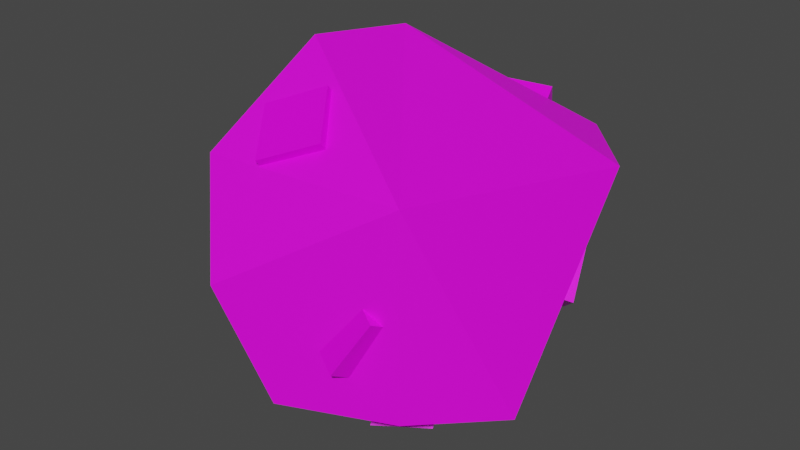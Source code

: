 # Source: Model_0.blend  (saved by Blender 2.93.21; exported with 4.5.12 LTS)
import bpy
from mathutils import Matrix  # noqa: F401  (used for matrix-valued properties, if any)

bpy.ops.wm.read_factory_settings(use_empty=True)
scene = bpy.context.scene
scene.name = 'Scene'

# ---- images (referenced by path relative to the original .blend; pixels are not part of the script)
import os
ASSET_DIR = os.environ.get("B2B_ASSET_DIR", "")  # directory of the original .blend (textures are referenced by path, not embedded)
HERE = os.path.dirname(os.path.abspath(__file__))  # packed textures are extracted next to this script under _unpacked/

def load_image(name, relpath, width, height, colorspace="sRGB"):
    """Load a texture the original file referenced (path relative to the .blend, or extracted next to this script)."""
    p = next((c for c in (os.path.join(HERE, relpath), os.path.join(ASSET_DIR, relpath)) if relpath and os.path.exists(c)), "")
    if p:
        img = bpy.data.images.load(p, check_existing=True)
        img.name = name
    else:  # same state as the original file: an image datablock whose file is absent (Cycles renders it pink)
        img = bpy.data.images.new(name, width, height)
        img.source = "FILE"
        img.filepath = "//" + (relpath or name)
    img.colorspace_settings.name = colorspace
    return img
img_rock_texture_png = load_image('Rock_Texture.png', 'Rock_Texture.png', 1024, 1024, 'sRGB')
img_bauxite_texture_png = load_image('Bauxite_Texture.png', 'Bauxite_Texture.png', 1024, 1024, 'sRGB')

# ---- materials (node trees are filled in below, after node groups)
mat_material_0 = bpy.data.materials.new('Material_0')
mat_material_0.use_backface_culling = True
mat_material_0.use_transparent_shadow = False
mat_material_1 = bpy.data.materials.new('Material_1')
mat_material_1.alpha_threshold = 0.0
mat_material_1.use_backface_culling = True
mat_material_1.use_transparent_shadow = False
mat_material_1.line_color = (0.0, 0.0, 0.0, 1.0)

# ---- material node trees
mat_material_0.use_nodes = True; mat_material_0.node_tree.nodes.clear()
_N = mat_material_0.node_tree.nodes; _L = mat_material_0.node_tree.links
n0 = _N.new('ShaderNodeBsdfPrincipled'); n0.name = 'Principled BSDF'; n0.location = (10, 300)
n0.distribution = 'GGX'
n0.subsurface_method = 'BURLEY'
n0.inputs[3].default_value = 1.45
n0.inputs[27].default_value = (0.0, 0.0, 0.0, 1.0)
n0.inputs[28].default_value = 1.0
n1 = _N.new('ShaderNodeOutputMaterial'); n1.name = 'Material Output'; n1.location = (300, 300)
n2 = _N.new('ShaderNodeTexImage'); n2.name = 'Image Texture'; n2.location = (-280, 275)
n2.image = img_rock_texture_png
_L.new(n0.outputs[0], n1.inputs[0])
_L.new(n2.outputs[0], n0.inputs[0])
n1.is_active_output = True
mat_material_1.use_nodes = True; mat_material_1.node_tree.nodes.clear()
_N = mat_material_1.node_tree.nodes; _L = mat_material_1.node_tree.links
n0 = _N.new('ShaderNodeOutputMaterial'); n0.name = 'Material Output'; n0.location = (300, 300)
n1 = _N.new('ShaderNodeBsdfPrincipled'); n1.name = 'Principled BSDF'; n1.location = (10, 300)
n1.distribution = 'GGX'
n1.subsurface_method = 'BURLEY'
n1.inputs[2].default_value = 0.4
n1.inputs[3].default_value = 1.45
n1.inputs[27].default_value = (0.0, 0.0, 0.0, 1.0)
n1.inputs[28].default_value = 1.0
n2 = _N.new('ShaderNodeTexImage'); n2.name = 'Image Texture'; n2.location = (-280, 275)
n2.image = img_bauxite_texture_png
_L.new(n1.outputs[0], n0.inputs[0])
_L.new(n2.outputs[0], n1.inputs[0])
n0.is_active_output = True

# ---- world
world_world = bpy.data.worlds.new('World'); scene.world = world_world
world_world.use_nodes = True; world_world.node_tree.nodes.clear()
_N = world_world.node_tree.nodes; _L = world_world.node_tree.links
n0 = _N.new('ShaderNodeOutputWorld'); n0.name = 'World Output'; n0.location = (300, 300)
n1 = _N.new('ShaderNodeBackground'); n1.name = 'Background'; n1.location = (10, 300)
n1.inputs[0].default_value = (0.05088, 0.05088, 0.05088, 1.0)
_L.new(n1.outputs[0], n0.inputs[0])
n0.is_active_output = True
world_world.color = (0.05088, 0.05088, 0.05088)
world_world.use_sun_shadow = False
world_world.sun_shadow_jitter_overblur = 0.0

# ---- meshes
me_icosphere_001 = bpy.data.meshes.new('Icosphere.001')
me_icosphere_001.from_pydata([(0.007122, 0.3905, -0.2081), (0.2408, -0.3256, -0.1849), (0.2296, 0.3151, 0.1956), (-0.1317, -0.1826, -0.378), (-0.009584, -0.3963, -0.2127), (0.2229, 0.06757, -0.3878), (0.3548, -0.1244, -0.2323), (-0.136, -0.4196, 0.008626), (-0.4362, -0.005788, -0.0002275), (-0.3527, 0.2856, 0.0001067), (0.1194, 0.4208, -0.0004418), (-0.2412, -0.3065, 0.2093), (0.3768, 0.1509, 0.2007), (0.224, -0.3058, 0.2347), (-0.184, -0.07068, 0.3949), (-0.1431, 0.1547, 0.3724), (-0.05208, -0.07996, 0.2302), (-0.1684, -0.1308, 0.1814), (0.01765, -0.1768, 0.1649), (-0.09871, -0.2276, 0.116), (-0.06302, -0.1657, 0.3455), (-0.1794, -0.2165, 0.2967), (0.006705, -0.2625, 0.2801), (-0.1097, -0.3133, 0.2313), (0.1174, -0.1683, 0.007293), (0.05284, -0.2051, -0.1067), (0.2322, -0.2241, -0.03979), (0.1676, -0.2608, -0.1537), (0.08144, -0.2938, 0.06819), (0.01684, -0.3306, -0.04575), (0.1962, -0.3496, 0.02111), (0.1316, -0.3863, -0.09283), (-0.1171, -0.1378, -0.1582), (-0.1055, -0.08394, -0.2365), (-0.02944, -0.236, -0.1799), (-0.01788, -0.1821, -0.2582), (-0.2266, -0.2196, -0.1869), (-0.215, -0.1657, -0.2653), (-0.1389, -0.3178, -0.2086), (-0.1274, -0.2639, -0.2869), (-0.09345, 0.3819, -0.0062), (-0.0162, 0.3822, -0.1182), (-0.05557, 0.2538, 0.01951), (0.02167, 0.2541, -0.09248), (-0.2117, 0.3005, -0.0979), (-0.1345, 0.3009, -0.2099), (-0.1738, 0.1724, -0.07219), (-0.0966, 0.1728, -0.1842), (-0.03368, 0.3192, 0.1439), (0.09469, 0.363, 0.1333), (-0.004833, 0.2639, 0.2648), (0.1235, 0.3076, 0.2542), (0.002924, 0.196, 0.07877), (0.1313, 0.2398, 0.06816), (0.03177, 0.1407, 0.1997), (0.1602, 0.1845, 0.1891), (0.3178, 0.1676, 0.04391), (0.2513, 0.2461, -0.02717), (0.3548, 0.05967, -0.06159), (0.2883, 0.1382, -0.1327), (0.1383, 0.1261, 0.0613), (0.07176, 0.2046, -0.009783), (0.1753, 0.01819, -0.0442), (0.1088, 0.09669, -0.1153), (-0.1761, 0.123, 0.187), (-0.2632, 0.1885, 0.1056), (-0.1691, 0.02098, 0.09737), (-0.2562, 0.08646, 0.01597), (-0.2865, 0.05777, 0.2527), (-0.3736, 0.1233, 0.1713), (-0.2794, -0.0443, 0.163), (-0.3666, 0.02119, 0.08161), (0.03452, -0.09212, -0.2346), (0.1357, -0.02447, -0.2331), (0.1035, -0.1901, -0.1633), (0.2047, -0.1224, -0.1618), (0.04269, -0.1615, -0.3558), (0.1439, -0.09381, -0.3543), (0.1117, -0.2594, -0.2845), (0.2129, -0.1918, -0.283)], [], [(0, 9, 10), (2, 15, 12), (10, 12, 5), (5, 3, 0), (6, 13, 1), (7, 4, 1), (13, 11, 7), (11, 8, 7), (6, 12, 13), (0, 3, 9), (3, 4, 7), (12, 6, 5), (3, 5, 1), (8, 11, 14), (1, 4, 3), (13, 14, 11), (10, 15, 2), (10, 9, 15), (8, 3, 7), (5, 6, 1), (14, 15, 8), (7, 1, 13), (12, 15, 13), (5, 0, 10), (15, 14, 13), (2, 12, 10), (15, 9, 8), (3, 8, 9), (21, 17, 19, 23), (21, 20, 16, 17), (23, 22, 20, 21), (19, 18, 22, 23), (16, 20, 22, 18), (29, 25, 27, 31), (29, 28, 24, 25), (31, 30, 28, 29), (27, 26, 30, 31), (24, 28, 30, 26), (16, 18, 19, 17), (24, 26, 27, 25), (37, 33, 35, 39), (37, 36, 32, 33), (39, 38, 36, 37), (35, 34, 38, 39), (32, 36, 38, 34), (32, 34, 35, 33), (45, 41, 43, 47), (45, 44, 40, 41), (47, 46, 44, 45), (43, 42, 46, 47), (40, 44, 46, 42), (40, 42, 43, 41), (53, 49, 51, 55), (53, 52, 48, 49), (55, 54, 52, 53), (51, 50, 54, 55), (48, 52, 54, 50), (48, 50, 51, 49), (61, 57, 59, 63), (61, 60, 56, 57), (63, 62, 60, 61), (59, 58, 62, 63), (56, 60, 62, 58), (56, 58, 59, 57), (69, 65, 67, 71), (69, 68, 64, 65), (71, 70, 68, 69), (67, 66, 70, 71), (64, 68, 70, 66), (64, 66, 67, 65), (77, 73, 75, 79), (77, 76, 72, 73), (79, 78, 76, 77), (75, 74, 78, 79), (72, 76, 78, 74), (72, 74, 75, 73)])
me_icosphere_001.polygons.foreach_set('material_index', [0, 0, 0, 0, 0, 0, 0, 0, 0, 0, 0, 0, 0, 0, 0, 0, 0, 0, 0, 0, 0, 0, 0, 0, 0, 0, 0, 0, 1, 1, 1, 1, 1, 1, 1, 1, 1, 1, 1, 1, 1, 1, 1, 1, 1, 1, 1, 1, 1, 1, 1, 1, 1, 1, 1, 1, 1, 1, 1, 1, 1, 1, 1, 1, 1, 1, 1, 1, 1, 1, 1, 1, 1, 1, 1, 1])
_k = set([(16, 17), (16, 18), (16, 20), (17, 19), (17, 21), (18, 19), (18, 22), (19, 23), (20, 21), (20, 22), (21, 23), (22, 23), (24, 25), (24, 26), (24, 28), (25, 27), (25, 29), (26, 27), (26, 30), (27, 31), (28, 29), (28, 30), (29, 31), (30, 31), (32, 33), (32, 34), (32, 36), (33, 35), (33, 37), (34, 35), (34, 38), (35, 39), (36, 37), (36, 38), (37, 39), (38, 39), (40, 41), (40, 42), (40, 44), (41, 43), (41, 45), (42, 43), (42, 46), (43, 47), (44, 45), (44, 46), (45, 47), (46, 47), (48, 49), (48, 50), (48, 52), (49, 51), (49, 53), (50, 51), (50, 54), (51, 55), (52, 53), (52, 54), (53, 55), (54, 55), (56, 57), (56, 58), (56, 60), (57, 59), (57, 61), (58, 59), (58, 62), (59, 63), (60, 61), (60, 62), (61, 63), (62, 63), (64, 65), (64, 66), (64, 68), (65, 67), (65, 69), (66, 67), (66, 70), (67, 71), (68, 69), (68, 70), (69, 71), (70, 71), (72, 73), (72, 74), (72, 76), (73, 75), (73, 77), (74, 75), (74, 78), (75, 79), (76, 77), (76, 78), (77, 79), (78, 79)])
me_icosphere_001.attributes.new('sharp_edge', 'BOOLEAN', 'EDGE').data.foreach_set('value', [ (min(e.vertices), max(e.vertices)) in _k for e in me_icosphere_001.edges])
_uv = me_icosphere_001.uv_layers.new(name='UVMap')
_uv.uv.foreach_set('vector', [0.1436, 0.6334, 0.1779, 0.4549, 0.1939, 0.6934, 0.2479, 0.7745, 0.3367, 0.6309, 0.2496, 0.8735, 0.1939, 0.6934, 0.2496, 0.8735, 0.05093, 0.719, 1.051, 0.719, 0.9849, 0.5831, 1.144, 0.6334, 1.001, 0.8109, 0.7206, 0.8916, 0.9246, 0.781, 0.8428, 0.6298, 0.9084, 0.663, 0.9246, 0.781, 0.7206, 0.8916, 0.7429, 0.5799, 0.8428, 0.6298, 0.7429, 0.5799, 1.087, 0.3204, 0.8428, 0.6298, 1.001, 0.8109, 0.2496, 0.8735, 0.7206, 0.8916, 1.144, 0.6334, 0.9849, 0.5831, 1.178, 0.4549, 0.9849, 0.5831, 0.9084, 0.663, 0.8428, 0.6298, 0.2496, 0.8735, 0.001186, 0.8109, 0.05093, 0.719, 0.9849, 0.5831, 1.051, 0.719, 0.9246, 0.781, 1.087, 0.3204, 0.7429, 0.5799, 0.4544, 0.6504, 0.9246, 0.781, 0.9084, 0.663, 0.9849, 0.5831, 0.7206, 0.8916, 0.4544, 0.6504, 0.7429, 0.5799, 0.1939, 0.6934, 0.3367, 0.6309, 0.2479, 0.7745, 0.1939, 0.6934, 0.1779, 0.4549, 0.3367, 0.6309, 1.087, 0.3204, 0.9849, 0.5831, 0.8428, 0.6298, 1.051, 0.719, 1.001, 0.8109, 0.9246, 0.781, 0.4544, 0.6504, 0.3367, 0.6309, 0.08656, 0.3204, 0.8428, 0.6298, 0.9246, 0.781, 0.7206, 0.8916, 0.2496, 0.8735, 0.3367, 0.6309, 0.7206, 0.8916, 0.05093, 0.719, 0.1436, 0.6334, 0.1939, 0.6934, 0.3367, 0.6309, 0.4544, 0.6504, 0.7206, 0.8916, 0.2479, 0.7745, 0.2496, 0.8735, 0.1939, 0.6934, 0.3367, 0.6309, 0.1779, 0.4549, 0.08656, 0.3204, 0.9849, 0.5831, 1.087, 0.3204, 1.178, 0.4549, 0.75, 0.25, 0.75, 0.25, 0.75, 0.25, 0.75, 0.25, 0.75, 0.25, 0.75, 0.25, 0.75, 0.25, 0.75, 0.25, 0.75, 0.25, 0.75, 0.25, 0.75, 0.25, 0.75, 0.25, 0.75, 0.25, 0.75, 0.25, 0.75, 0.25, 0.75, 0.25, 0.75, 0.25, 0.75, 0.25, 0.75, 0.25, 0.75, 0.25, 0.75, 0.75, 0.75, 0.75, 0.75, 0.75, 0.75, 0.75, 0.75, 0.75, 0.75, 0.75, 0.75, 0.75, 0.75, 0.75, 0.75, 0.75, 0.75, 0.75, 0.75, 0.75, 0.75, 0.75, 0.75, 0.75, 0.75, 0.75, 0.75, 0.75, 0.75, 0.75, 0.75, 0.75, 0.75, 0.75, 0.75, 0.75, 0.75, 0.75, 0.75, 0.25, 0.75, 0.25, 0.75, 0.25, 0.75, 0.25, 0.75, 0.75, 0.75, 0.75, 0.75, 0.75, 0.75, 0.75, 0.75, 0.75, 0.75, 0.75, 0.75, 0.75, 0.75, 0.75, 0.75, 0.75, 0.75, 0.75, 0.75, 0.75, 0.75, 0.75, 0.75, 0.75, 0.75, 0.75, 0.75, 0.75, 0.75, 0.75, 0.75, 0.75, 0.75, 0.75, 0.75, 0.75, 0.75, 0.75, 0.75, 0.75, 0.75, 0.75, 0.75, 0.75, 0.75, 0.75, 0.75, 0.75, 0.75, 0.75, 0.75, 0.75, 0.75, 0.75, 0.75, 0.25, 0.75, 0.25, 0.75, 0.25, 0.75, 0.25, 0.75, 0.25, 0.75, 0.25, 0.75, 0.25, 0.75, 0.25, 0.75, 0.25, 0.75, 0.25, 0.75, 0.25, 0.75, 0.25, 0.75, 0.25, 0.75, 0.25, 0.75, 0.25, 0.75, 0.25, 0.75, 0.25, 0.75, 0.25, 0.75, 0.25, 0.75, 0.25, 0.75, 0.25, 0.75, 0.25, 0.75, 0.25, 0.75, 0.25, 0.75, 0.75, 0.75, 0.75, 0.75, 0.75, 0.75, 0.75, 0.75, 0.75, 0.75, 0.75, 0.75, 0.75, 0.75, 0.75, 0.75, 0.75, 0.75, 0.75, 0.75, 0.75, 0.75, 0.75, 0.75, 0.75, 0.75, 0.75, 0.75, 0.75, 0.75, 0.75, 0.75, 0.75, 0.75, 0.75, 0.75, 0.75, 0.75, 0.75, 0.75, 0.75, 0.75, 0.75, 0.75, 0.75, 0.75, 0.75, 0.75, 0.75, 0.75, 0.75, 0.75, 0.75, 0.75, 0.75, 0.75, 0.75, 0.75, 0.75, 0.75, 0.75, 0.75, 0.75, 0.75, 0.75, 0.75, 0.75, 0.75, 0.75, 0.75, 0.75, 0.75, 0.75, 0.75, 0.75, 0.75, 0.75, 0.75, 0.75, 0.75, 0.75, 0.75, 0.75, 0.75, 0.75, 0.75, 0.75, 0.75, 0.75, 0.75, 0.75, 0.75, 0.75, 0.75, 0.75, 0.75, 0.25, 0.75, 0.25, 0.75, 0.25, 0.75, 0.25, 0.75, 0.25, 0.75, 0.25, 0.75, 0.25, 0.75, 0.25, 0.75, 0.25, 0.75, 0.25, 0.75, 0.25, 0.75, 0.25, 0.75, 0.25, 0.75, 0.25, 0.75, 0.25, 0.75, 0.25, 0.75, 0.25, 0.75, 0.25, 0.75, 0.25, 0.75, 0.25, 0.75, 0.25, 0.75, 0.25, 0.75, 0.25, 0.75, 0.25, 0.75, 0.25, 0.75, 0.25, 0.75, 0.25, 0.75, 0.25, 0.75, 0.25, 0.75, 0.25, 0.75, 0.25, 0.75, 0.25, 0.75, 0.25, 0.75, 0.25, 0.75, 0.25, 0.75, 0.25, 0.75, 0.25, 0.75, 0.25, 0.75, 0.25, 0.75, 0.25, 0.75, 0.25, 0.75, 0.25, 0.75, 0.25, 0.75, 0.25, 0.75, 0.25, 0.75, 0.25, 0.75, 0.25, 0.75, 0.25])
me_icosphere_001.materials.append(mat_material_0)
me_icosphere_001.materials.append(mat_material_1)
me_icosphere_001.use_remesh_fix_poles = True
me_icosphere_001.use_remesh_preserve_attributes = False
me_icosphere_001.update()

# ---- objects
ob_model_0 = bpy.data.objects.new('Model_0', me_icosphere_001)

# ---- transforms, parenting, visibility, modifiers, constraints
ob_model_0.location = (0.0, 0.0, 0.0)

# ---- collection membership
scene.collection.objects.link(ob_model_0)

# ---- scene / render settings (as saved in the file)
scene.frame_start = 1; scene.frame_end = 250; scene.frame_set(1)
scene.render.engine = 'BLENDER_EEVEE_NEXT'
scene.cycles.use_denoising = False
scene.cycles.samples = 128
scene.cycles.sampling_pattern = 'TABULATED_SOBOL'
scene.cycles.use_adaptive_sampling = False
scene.cycles.use_light_tree = False
scene.view_settings.view_transform = 'Filmic'
bpy.context.view_layer.update()

# ---- added for rendering (the .blend has no active camera and no usable light): camera, sun
cam_auto = bpy.data.cameras.new('AutoCamera')
cam_auto.lens = 50.0
cam_auto.sensor_width = 36.0
cam_auto.clip_end = 1000.0
ob_auto_camera = bpy.data.objects.new('AutoCamera', cam_auto)
scene.collection.objects.link(ob_auto_camera)
ob_auto_camera.location = (1.27223, -1.56166, 1.04505)
ob_auto_camera.rotation_euler = (1.09748, -7.21219e-08, 0.694738)
scene.camera = ob_auto_camera
light_auto_sun = bpy.data.lights.new('AutoSun', 'SUN')
light_auto_sun.energy = 3.0
light_auto_sun.angle = 0.0523599
ob_auto_sun = bpy.data.objects.new('AutoSun', light_auto_sun)
scene.collection.objects.link(ob_auto_sun)
ob_auto_sun.rotation_euler = (0.872665, 0.174533, 0.523599)
bpy.context.view_layer.update()
